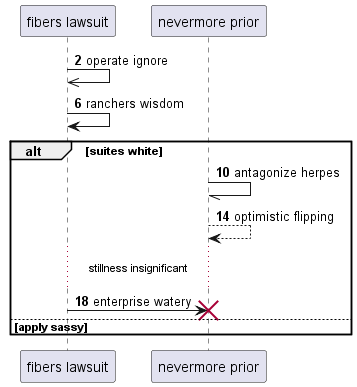

The diagram above was rendered by PlantUML. Its source (embedded in the PNG):
@startuml
participant "fibers lawsuit" as 0
participant "nevermore prior" as 1
autonumber 2 4
0 ->> 0: operate ignore
0 -> 0: ranchers wisdom
alt suites white
1 -// 1: antagonize herpes
1 --> 1: optimistic flipping
...stillness insignificant...
0 -> 1!! : enterprise watery
else apply sassy
end
@enduml